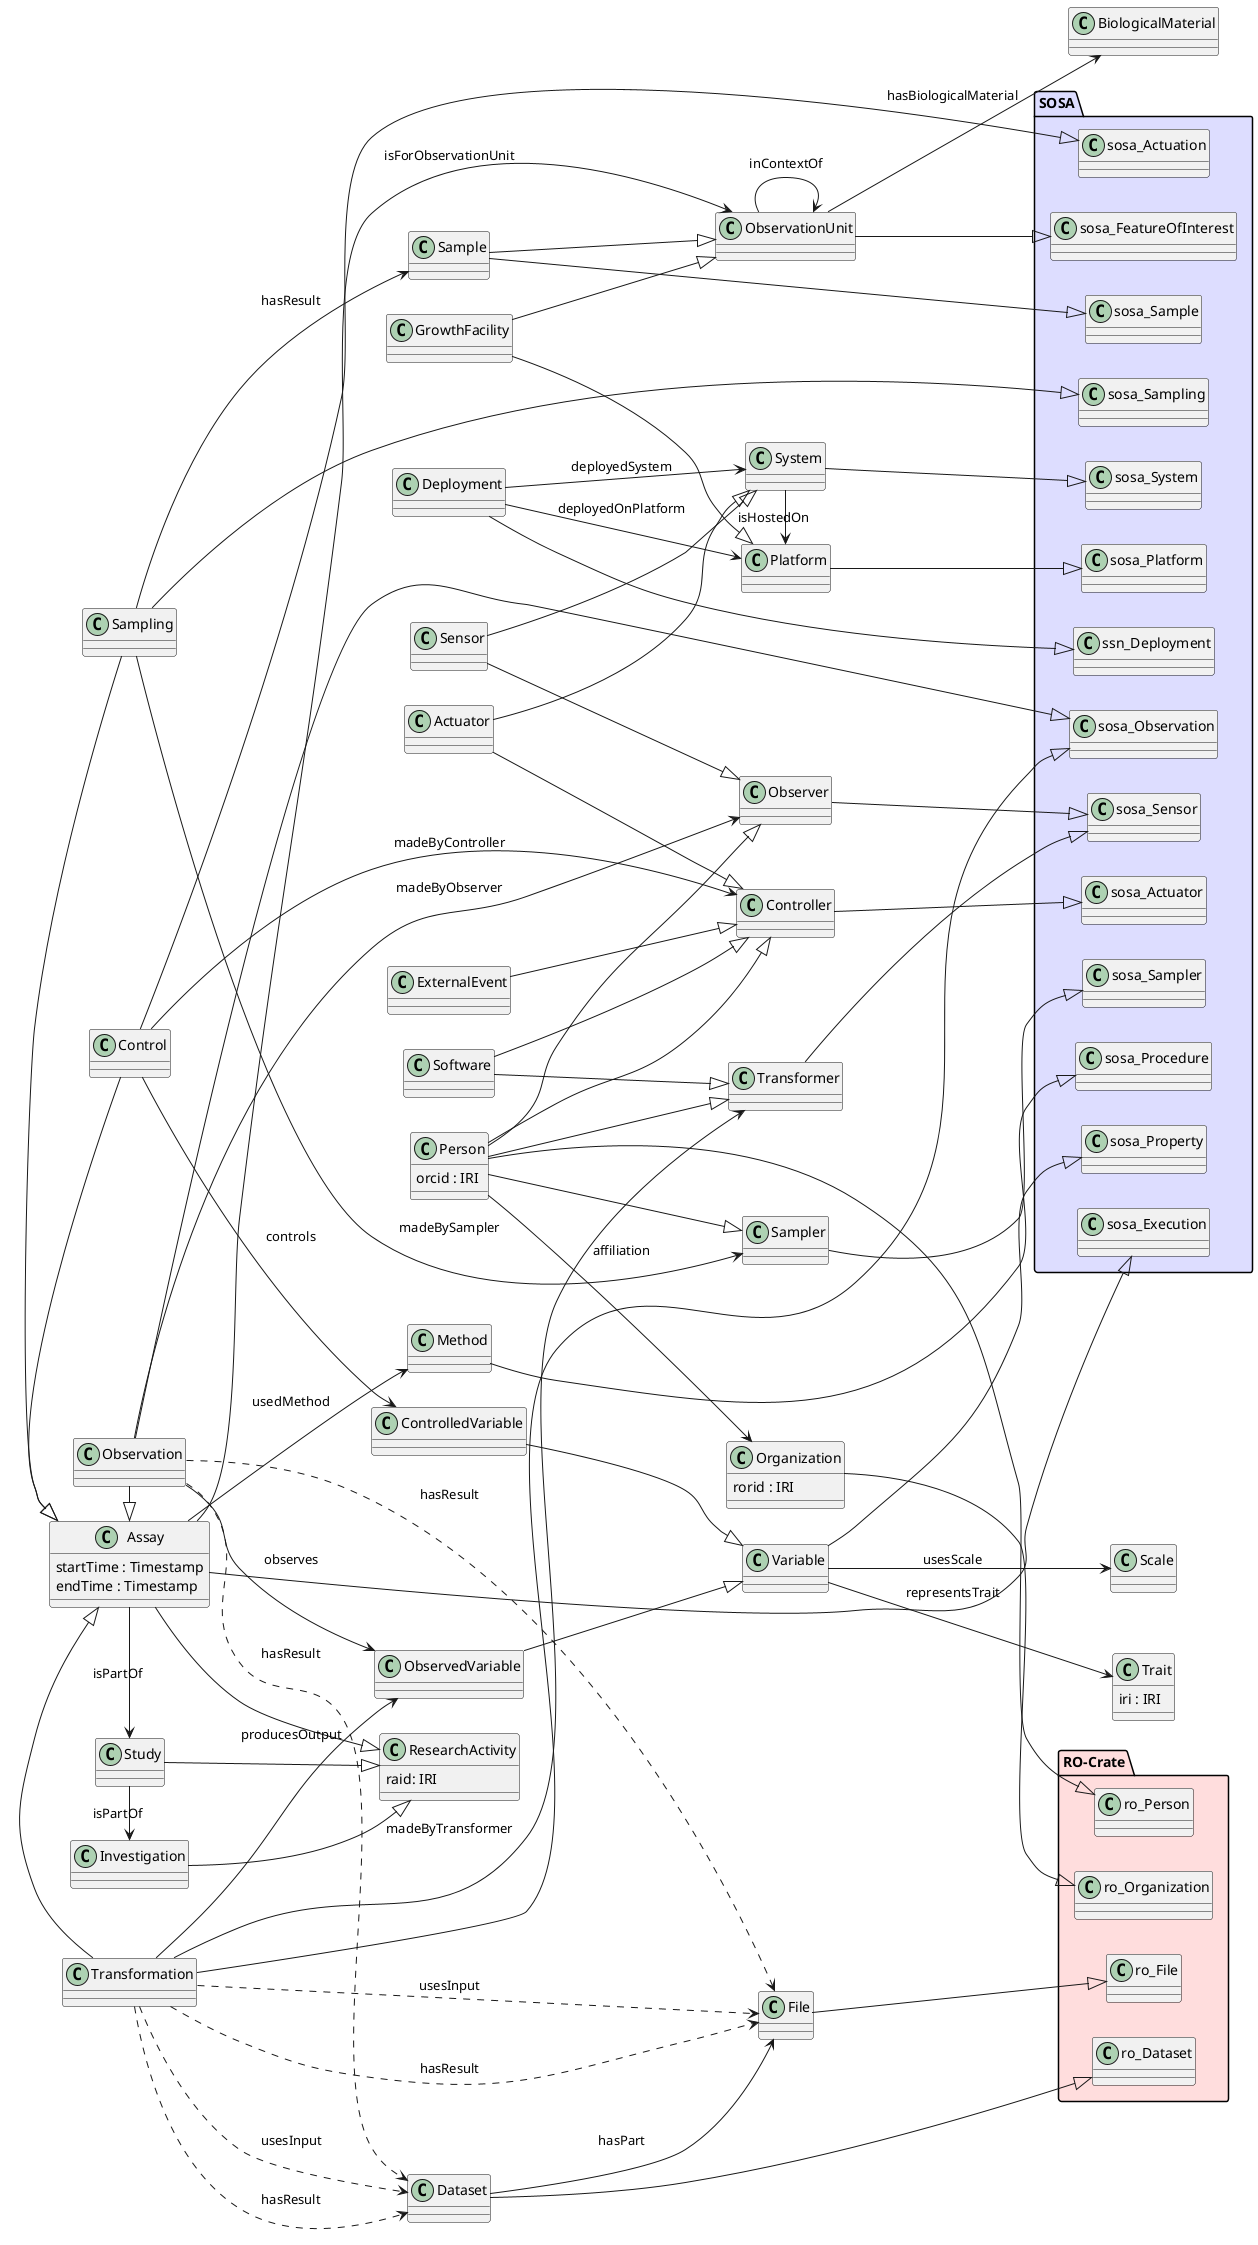

The diagram above was rendered by PlantUML. Its source (embedded in the PNG):
@startuml

left to right direction

!include appn_properties.txt

!include appn_ro_inheritance.txt

!include appn_sosa_inheritance.txt

!include appn_inheritance.txt

!include appn_relationships.txt

@enduml